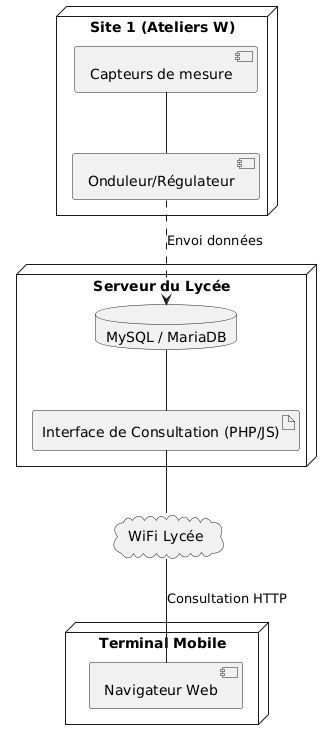

The diagram above was rendered by PlantUML. Its source (embedded in the PNG):
@startuml
node "Site 1 (Ateliers W)" {
    component "Capteurs de mesure" as Mesure
    component "Onduleur/Régulateur" as Onduleur
}

node "Serveur du Lycée" {
    database "MySQL / MariaDB" as DB
    artifact "Interface de Consultation (PHP/JS)" as App
}

node "Terminal Mobile" {
    component "Navigateur Web" as Browser
}

cloud "WiFi Lycée" as WiFi

Mesure -- Onduleur
Onduleur ..> DB : "Envoi données"
DB -- App
App -- WiFi
WiFi -- Browser : "Consultation HTTP"
@enduml